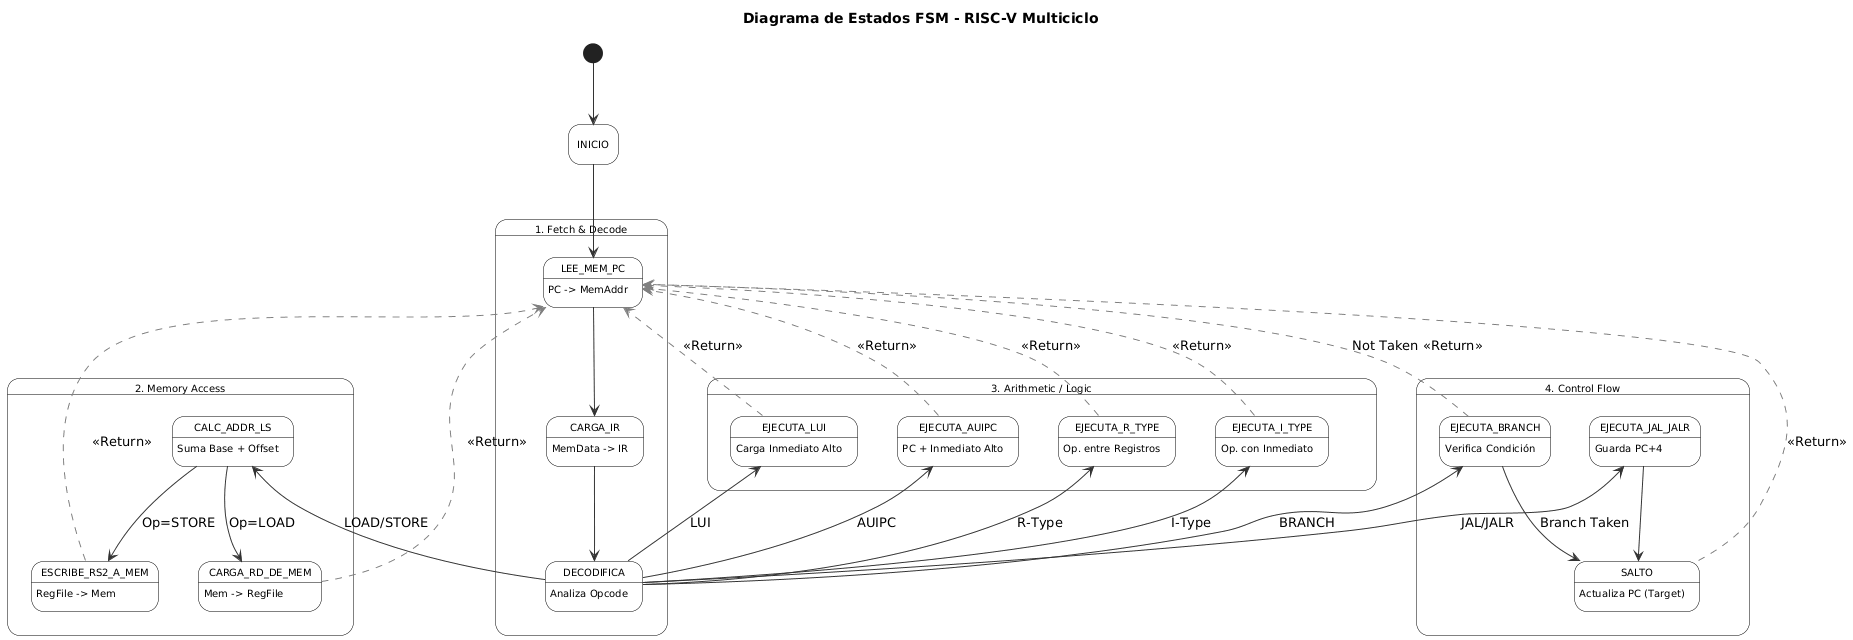

The diagram above was rendered by PlantUML. Its source (embedded in the PNG):
@startuml
title Diagrama de Estados FSM - RISC-V Multiciclo
hide empty description

' CONFIGURACIÓN VISUAL PROFESIONAL
skinparam state {
  BackgroundColor White
  BorderColor Black
  ArrowColor #333333
  FontName Helvetica
  FontSize 12
  AttributeFontSize 10
}
skinparam shadow false
skinparam linetype ortho ' FUERZA LÍNEAS RECTAS (Estilo circuito)
skinparam nodesep 40
skinparam ranksep 60

' 1. DEFINICIÓN DE GRUPOS (Para forzar orden visual)

state "1. Fetch & Decode" as FetchDecode {
    state LEE_MEM_PC : PC -> MemAddr
    state CARGA_IR : MemData -> IR
    state DECODIFICA : Analiza Opcode
    
    LEE_MEM_PC --> CARGA_IR
    CARGA_IR --> DECODIFICA
}

state "2. Memory Access" as Memory {
    state CALC_ADDR_LS : Suma Base + Offset
    state CARGA_RD_DE_MEM : Mem -> RegFile
    state ESCRIBE_RS2_A_MEM : RegFile -> Mem
    
    CALC_ADDR_LS --> CARGA_RD_DE_MEM : Op=LOAD
    CALC_ADDR_LS --> ESCRIBE_RS2_A_MEM : Op=STORE
}

state "3. Arithmetic / Logic" as ALU {
    state EJECUTA_R_TYPE : Op. entre Registros
    state EJECUTA_I_TYPE : Op. con Inmediato
    state EJECUTA_LUI : Carga Inmediato Alto
    state EJECUTA_AUIPC : PC + Inmediato Alto
}

state "4. Control Flow" as Flow {
    state EJECUTA_BRANCH : Verifica Condición
    state EJECUTA_JAL_JALR : Guarda PC+4
    state SALTO : Actualiza PC (Target)
    
    EJECUTA_BRANCH --> SALTO : Branch Taken
    EJECUTA_JAL_JALR --> SALTO
}

' 2. CONEXIONES PRINCIPALES (Flujo hacia adelante)

[*] --> INICIO
INICIO --> LEE_MEM_PC

' Dispatcher (Salidas del Deco)
DECODIFICA -down-> CALC_ADDR_LS : LOAD/STORE
DECODIFICA -down-> EJECUTA_R_TYPE : R-Type
DECODIFICA -down-> EJECUTA_I_TYPE : I-Type
DECODIFICA -down-> EJECUTA_LUI : LUI
DECODIFICA -down-> EJECUTA_AUIPC : AUIPC
DECODIFICA -down-> EJECUTA_BRANCH : BRANCH
DECODIFICA -down-> EJECUTA_JAL_JALR : JAL/JALR

' 3. RETORNOS AL FETCH (Ciclo)
' Usamos color gris y punteado para diferenciar el retorno del flujo principal
skinparam arrow {
    Color<<Return>> #AAAAAA
    Style<<Return>> dashed
}

CARGA_RD_DE_MEM -[#gray,dashed]-> LEE_MEM_PC : <<Return>>
ESCRIBE_RS2_A_MEM -[#gray,dashed]-> LEE_MEM_PC : <<Return>>

EJECUTA_R_TYPE -[#gray,dashed]-> LEE_MEM_PC : <<Return>>
EJECUTA_I_TYPE -[#gray,dashed]-> LEE_MEM_PC : <<Return>>
EJECUTA_LUI -[#gray,dashed]-> LEE_MEM_PC : <<Return>>
EJECUTA_AUIPC -[#gray,dashed]-> LEE_MEM_PC : <<Return>>

SALTO -[#gray,dashed]-> LEE_MEM_PC : <<Return>>
EJECUTA_BRANCH -[#gray,dashed]-> LEE_MEM_PC : Not Taken <<Return>>

' 4. TRUCOS DE LAYOUT (Invisible) para forzar la posición
' Esto fuerza a que Fetch esté arriba y los otros bloques abajo en paralelo
FetchDecode -[hidden]down-> Memory
Memory -[hidden]right-> ALU
ALU -[hidden]right-> Flow
@enduml